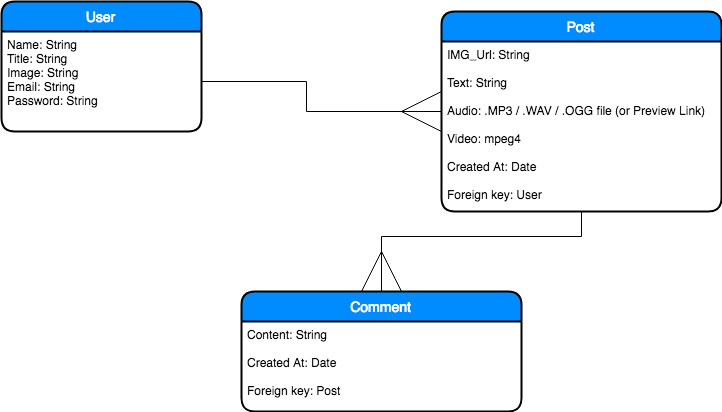

The diagram above was exported from draw.io. Its source (the exported page's mxGraphModel, read from the mxfile embedded in the PNG):
<mxGraphModel dx="950" dy="510" grid="1" gridSize="10" guides="1" tooltips="1" connect="1" arrows="1" fold="1" page="1" pageScale="1" pageWidth="850" pageHeight="1100" math="0" shadow="0">
  <root>
    <mxCell id="0" />
    <mxCell id="1" parent="0" />
    <mxCell id="7dJYgmUfJLa_wGGpBdGT-1" value="&#10;User&#10;" style="swimlane;childLayout=stackLayout;horizontal=1;startSize=30;horizontalStack=0;fillColor=#008cff;fontColor=#FFFFFF;rounded=1;fontSize=14;fontStyle=0;strokeWidth=2;resizeParent=0;resizeLast=1;shadow=0;dashed=0;align=center;" vertex="1" parent="1">
      <mxGeometry x="40" y="110" width="200" height="130" as="geometry" />
    </mxCell>
    <mxCell id="7dJYgmUfJLa_wGGpBdGT-2" value="Name: String&#10;Title: String&#10;Image: String&#10;Email: String&#10;Password: String&#10;" style="align=left;strokeColor=none;fillColor=none;spacingLeft=4;fontSize=12;verticalAlign=top;resizable=0;rotatable=0;part=1;" vertex="1" parent="7dJYgmUfJLa_wGGpBdGT-1">
      <mxGeometry y="30" width="200" height="100" as="geometry" />
    </mxCell>
    <mxCell id="7dJYgmUfJLa_wGGpBdGT-13" value="" style="edgeStyle=orthogonalEdgeStyle;rounded=0;html=1;endArrow=ERmany;endFill=0;endSize=38;jettySize=auto;orthogonalLoop=1;" edge="1" parent="1" source="7dJYgmUfJLa_wGGpBdGT-3" target="7dJYgmUfJLa_wGGpBdGT-11">
      <mxGeometry relative="1" as="geometry" />
    </mxCell>
    <mxCell id="7dJYgmUfJLa_wGGpBdGT-3" value="&#10;Post&#10;" style="swimlane;childLayout=stackLayout;horizontal=1;startSize=30;horizontalStack=0;fillColor=#008cff;fontColor=#FFFFFF;rounded=1;fontSize=14;fontStyle=0;strokeWidth=2;resizeParent=0;resizeLast=1;shadow=0;dashed=0;align=center;" vertex="1" parent="1">
      <mxGeometry x="480" y="120" width="280" height="200" as="geometry" />
    </mxCell>
    <mxCell id="7dJYgmUfJLa_wGGpBdGT-4" value="IMG_Url: String&#10;&#10;Text: String&#10;&#10;Audio: .MP3 / .WAV / .OGG file (or Preview Link)&#10;&#10;Video: mpeg4 &#10;&#10;Created At: Date&#10;&#10;Foreign key: User&#10;" style="align=left;strokeColor=none;fillColor=none;spacingLeft=4;fontSize=12;verticalAlign=top;resizable=0;rotatable=0;part=1;" vertex="1" parent="7dJYgmUfJLa_wGGpBdGT-3">
      <mxGeometry y="30" width="280" height="170" as="geometry" />
    </mxCell>
    <mxCell id="7dJYgmUfJLa_wGGpBdGT-11" value="&#10;Comment&#10;" style="swimlane;childLayout=stackLayout;horizontal=1;startSize=30;horizontalStack=0;fillColor=#008cff;fontColor=#FFFFFF;rounded=1;fontSize=14;fontStyle=0;strokeWidth=2;resizeParent=0;resizeLast=1;shadow=0;dashed=0;align=center;" vertex="1" parent="1">
      <mxGeometry x="280" y="400" width="280" height="120" as="geometry">
        <mxRectangle x="280" y="400" width="90" height="30" as="alternateBounds" />
      </mxGeometry>
    </mxCell>
    <mxCell id="7dJYgmUfJLa_wGGpBdGT-12" value="Content: String&#10;&#10;Created At: Date&#10;&#10;Foreign key: Post" style="align=left;strokeColor=none;fillColor=none;spacingLeft=4;fontSize=12;verticalAlign=top;resizable=0;rotatable=0;part=1;" vertex="1" parent="7dJYgmUfJLa_wGGpBdGT-11">
      <mxGeometry y="30" width="280" height="90" as="geometry" />
    </mxCell>
    <mxCell id="7dJYgmUfJLa_wGGpBdGT-5" style="edgeStyle=orthogonalEdgeStyle;rounded=0;html=1;exitX=1;exitY=0.5;entryX=0;entryY=0.5;jettySize=auto;orthogonalLoop=1;endArrow=ERmany;endFill=0;endSize=38;" edge="1" parent="1" source="7dJYgmUfJLa_wGGpBdGT-2" target="7dJYgmUfJLa_wGGpBdGT-3">
      <mxGeometry relative="1" as="geometry" />
    </mxCell>
  </root>
</mxGraphModel>